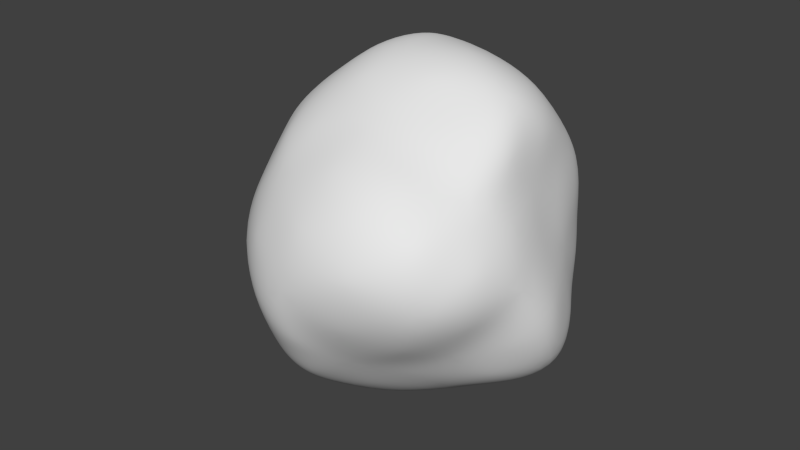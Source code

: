 # Source: Rock1.blend  (saved by Blender 2.69.0; exported with 4.5.12 LTS)
import bpy
from mathutils import Matrix  # noqa: F401  (used for matrix-valued properties, if any)

bpy.ops.wm.read_factory_settings(use_empty=True)
scene = bpy.context.scene
scene.name = 'Scene'

# ---- collections
col_collection_1 = bpy.data.collections.new('Collection 1'); scene.collection.children.link(col_collection_1)

# ---- materials (node trees are filled in below, after node groups)
mat_rock_material_002 = bpy.data.materials.new('Rock Material.002')
mat_rock_material_002.alpha_threshold = 0.0
mat_rock_material_002.use_transparent_shadow = False
mat_rock_material_002.roughness = 0.5
mat_rock_material_002.line_color = (0.0, 0.0, 0.0, 1.0)

# ---- material node trees

# ---- world
world_world = bpy.data.worlds.new('World'); scene.world = world_world
world_world.color = (0.05088, 0.05088, 0.05088)
world_world.use_sun_shadow = False
world_world.sun_shadow_jitter_overblur = 0.0
world_world.cycles.sampling_method = 'MANUAL'
world_world.cycles.sample_map_resolution = 256

# ---- meshes
me_icosphere_002 = bpy.data.meshes.new('Icosphere.002')
me_icosphere_002.from_pydata([(0.0, 0.0, -1.0), (0.3958, -0.4495, -0.3946), (-0.2764, -0.8506, -0.4472), (-0.942, -0.01482, -0.3946), (-0.469, 0.8459, -0.4882), (0.531, 0.521, -0.4882), (0.2764, -0.8506, 0.4472), (-0.6081, -0.4447, 0.3858), (-0.6081, 0.4246, 0.3858), (0.2186, 0.6932, 0.3858), (0.537, -0.01482, 0.3449), (-0.1926, -0.004759, 0.9591), (-0.3551, -0.5048, -0.8916), (0.3418, -0.2655, -0.6872), (0.01484, -0.6837, -0.4596), (0.8506, 0.0, -0.5257), (0.4253, 0.309, -0.8507), (-0.5257, 0.0, -0.8507), (-0.6882, -0.5, -0.5257), (-0.3368, 0.3986, -0.7282), (-0.5789, 0.4033, -0.4186), (0.07026, 0.8043, -0.5667), (0.7764, -0.2655, 0.01605), (0.5838, 0.2407, -0.02489), (-0.1926, -1.005, -0.04095), (0.5878, -0.809, 0.0), (-0.9888, -0.2703, -0.02489), (-0.6885, -0.6837, -0.02489), (-0.7804, 0.8043, -0.04095), (-1.144, 0.3043, -0.04095), (0.3952, 0.8043, -0.04095), (-0.2025, 0.812, -0.02489), (0.5591, -0.4234, 0.4507), (-0.4198, -0.6837, 0.4098), (-0.9058, -0.01482, 0.4098), (-0.4198, 0.654, 0.4098), (0.4956, 0.4952, 0.4848), (-0.06818, -0.4282, 0.6784), (0.5257, 0.0, 0.8507), (-0.5541, -0.2703, 0.6784), (-0.4253, 0.309, 0.8507), (-0.03016, 0.4952, 0.8097)], [], [(0, 13, 12), (1, 13, 15), (0, 12, 17), (0, 17, 19), (0, 19, 16), (1, 15, 22), (2, 14, 24), (3, 18, 26), (4, 20, 28), (5, 21, 30), (1, 22, 25), (2, 24, 27), (3, 26, 29), (4, 28, 31), (5, 30, 23), (6, 32, 37), (7, 33, 39), (8, 34, 40), (9, 35, 41), (10, 36, 38), (12, 14, 2), (12, 13, 14), (13, 1, 14), (15, 16, 5), (15, 13, 16), (13, 0, 16), (17, 18, 3), (17, 12, 18), (12, 2, 18), (19, 20, 4), (19, 17, 20), (17, 3, 20), (16, 21, 5), (16, 19, 21), (19, 4, 21), (22, 23, 10), (22, 15, 23), (15, 5, 23), (24, 25, 6), (24, 14, 25), (14, 1, 25), (26, 27, 7), (26, 18, 27), (18, 2, 27), (28, 29, 8), (28, 20, 29), (20, 3, 29), (30, 31, 9), (30, 21, 31), (21, 4, 31), (25, 32, 6), (25, 22, 32), (22, 10, 32), (27, 33, 7), (27, 24, 33), (24, 6, 33), (29, 34, 8), (29, 26, 34), (26, 7, 34), (31, 35, 9), (31, 28, 35), (28, 8, 35), (23, 36, 10), (23, 30, 36), (30, 9, 36), (37, 38, 11), (37, 32, 38), (32, 10, 38), (39, 37, 11), (39, 33, 37), (33, 6, 37), (40, 39, 11), (40, 34, 39), (34, 7, 39), (41, 40, 11), (41, 35, 40), (35, 8, 40), (38, 41, 11), (38, 36, 41), (36, 9, 41)])
me_icosphere_002.polygons.foreach_set('use_smooth', [True] * 80)
_uv = me_icosphere_002.uv_layers.new(name='UVMap')
_uv.uv.foreach_set('vector', [0.5272, 0.4069, 0.4815, 0.323, 0.6232, 0.3435, 0.4776, 0.2577, 0.4815, 0.323, 0.3703, 0.3161, 0.3703, 0.3532, 0.2783, 0.3862, 0.3208, 0.2956, 0.3703, 0.3532, 0.3208, 0.2956, 0.3597, 0.2441, 0.8048, 0.4188, 0.8263, 0.5262, 0.7384, 0.4472, 0.4776, 0.2577, 0.3703, 0.3161, 0.3858, 0.2072, 0.6232, 0.2371, 0.5618, 0.2505, 0.6081, 0.1571, 0.2332, 0.2236, 0.21, 0.3261, 0.1504, 0.225, 0.3703, 0.1482, 0.3042, 0.1965, 0.2866, 0.08971, 0.684, 0.5071, 0.7637, 0.5706, 0.6528, 0.6027, 0.4776, 0.2577, 0.3858, 0.2072, 0.4616, 0.1546, 0.1817, 0.405, 0.1126, 0.3999, 0.1198, 0.3101, 0.2332, 0.2236, 0.1504, 0.225, 0.2097, 0.1306, 0.8874, 0.1574, 0.8601, 0.2353, 0.7892, 0.1644, 0.6308, 0.6391, 0.5545, 0.7073, 0.5391, 0.5978, 0.1231, 0.5655, 0.1293, 0.4791, 0.2315, 0.5433, 0.2826, 0.6349, 0.2335, 0.6373, 0.3147, 0.5867, 0.7672, 0.2919, 0.7853, 0.3823, 0.6762, 0.319, 0.6773, 0.1583, 0.7487, 0.2435, 0.6408, 0.2452, 0.4621, 0.5629, 0.452, 0.6604, 0.3703, 0.5787, 0.6232, 0.3435, 0.5618, 0.2505, 0.6232, 0.2371, 0.6232, 0.3435, 0.4815, 0.323, 0.5618, 0.2505, 0.4815, 0.323, 0.4776, 0.2577, 0.5618, 0.2505, 0.6308, 0.4084, 0.7384, 0.4472, 0.684, 0.5071, 0.3703, 0.3161, 0.4815, 0.323, 0.4267, 0.4084, 0.4815, 0.323, 0.5272, 0.4069, 0.4267, 0.4084, 0.3208, 0.2956, 0.21, 0.3261, 0.2332, 0.2236, 0.3208, 0.2956, 0.2783, 0.3862, 0.21, 0.3261, 0.2783, 0.3862, 0.1817, 0.405, 0.21, 0.3261, 0.3597, 0.2441, 0.3042, 0.1965, 0.3703, 0.1482, 0.3597, 0.2441, 0.3208, 0.2956, 0.3042, 0.1965, 0.3208, 0.2956, 0.2332, 0.2236, 0.3042, 0.1965, 0.7384, 0.4472, 0.7637, 0.5706, 0.684, 0.5071, 0.7384, 0.4472, 0.8263, 0.5262, 0.7637, 0.5706, 0.8263, 0.5262, 0.8263, 0.6226, 0.7637, 0.5706, 0.5213, 0.4991, 0.5391, 0.5978, 0.4621, 0.5629, 0.5213, 0.4991, 0.6308, 0.5304, 0.5391, 0.5978, 0.6308, 0.5304, 0.6308, 0.6391, 0.5391, 0.5978, 0.6081, 0.1571, 0.4616, 0.1546, 0.5015, 0.08971, 0.6081, 0.1571, 0.5618, 0.2505, 0.4616, 0.1546, 0.5618, 0.2505, 0.4776, 0.2577, 0.4616, 0.1546, 0.3233, 0.6924, 0.2388, 0.7026, 0.2826, 0.6349, 0.1504, 0.225, 0.21, 0.3261, 0.1198, 0.3101, 0.21, 0.3261, 0.1817, 0.405, 0.1198, 0.3101, 0.8601, 0.2353, 0.8874, 0.3391, 0.7672, 0.2919, 0.2866, 0.08971, 0.3042, 0.1965, 0.2097, 0.1306, 0.3042, 0.1965, 0.2332, 0.2236, 0.2097, 0.1306, 0.7201, 0.09037, 0.7892, 0.1644, 0.6773, 0.1583, 0.7201, 0.09037, 0.833, 0.08971, 0.7892, 0.1644, 0.833, 0.08971, 0.8874, 0.1574, 0.7892, 0.1644, 0.5003, 0.4084, 0.4302, 0.4907, 0.4077, 0.4253, 0.5003, 0.4084, 0.5213, 0.4991, 0.4302, 0.4907, 0.5213, 0.4991, 0.4621, 0.5629, 0.4302, 0.4907, 0.2388, 0.7026, 0.2335, 0.6373, 0.2826, 0.6349, 0.2388, 0.7026, 0.1358, 0.6782, 0.2335, 0.6373, 0.1358, 0.6782, 0.1231, 0.5655, 0.2335, 0.6373, 0.8874, 0.3391, 0.7853, 0.3823, 0.7672, 0.2919, 0.2097, 0.1306, 0.1504, 0.225, 0.124, 0.1586, 0.3233, 0.6924, 0.2826, 0.6349, 0.3703, 0.6207, 0.7892, 0.1644, 0.7487, 0.2435, 0.6773, 0.1583, 0.7892, 0.1644, 0.8601, 0.2353, 0.7487, 0.2435, 0.8601, 0.2353, 0.7672, 0.2919, 0.7487, 0.2435, 0.5391, 0.5978, 0.452, 0.6604, 0.4621, 0.5629, 0.5391, 0.5978, 0.5545, 0.7073, 0.452, 0.6604, 0.5545, 0.7073, 0.4676, 0.7054, 0.452, 0.6604, 0.2315, 0.5433, 0.2073, 0.405, 0.3133, 0.4893, 0.2315, 0.5433, 0.1293, 0.4791, 0.2073, 0.405, 0.4302, 0.4907, 0.4621, 0.5629, 0.3703, 0.5787, 0.3147, 0.5867, 0.2315, 0.5433, 0.3133, 0.4893, 0.3147, 0.5867, 0.2335, 0.6373, 0.2315, 0.5433, 0.2335, 0.6373, 0.1231, 0.5655, 0.2315, 0.5433, 0.3703, 0.4899, 0.3147, 0.5867, 0.3133, 0.4893, 0.3703, 0.4899, 0.3703, 0.6207, 0.3147, 0.5867, 0.3703, 0.6207, 0.2826, 0.6349, 0.3147, 0.5867, 0.6408, 0.2452, 0.6762, 0.319, 0.6232, 0.3358, 0.6408, 0.2452, 0.7487, 0.2435, 0.6762, 0.319, 0.7487, 0.2435, 0.7672, 0.2919, 0.6762, 0.319, 0.2073, 0.405, 0.3326, 0.4207, 0.3133, 0.4893, 0.3703, 0.5787, 0.452, 0.6604, 0.3761, 0.6908, 0.6241, 0.1552, 0.6773, 0.1583, 0.6408, 0.2452])
me_icosphere_002.materials.append(mat_rock_material_002)
me_icosphere_002.use_remesh_preserve_volume = False
me_icosphere_002.use_remesh_preserve_attributes = False
me_icosphere_002.use_mirror_vertex_groups = False
me_icosphere_002.update()

# ---- objects
ob_small_rock_002 = bpy.data.objects.new('Small Rock.002', me_icosphere_002)

# ---- transforms, parenting, visibility, modifiers, constraints
ob_small_rock_002.location = (-0.6564, 1.4, 1.579)
ob_small_rock_002.lineart.crease_threshold = 0.0
_m = ob_small_rock_002.modifiers.new('Subsurf', 'SUBSURF')
_m.uv_smooth = 'PRESERVE_CORNERS'
_m.levels = 3
_m.render_levels = 3
_m.show_only_control_edges = False

# ---- collection membership
col_collection_1.objects.link(ob_small_rock_002)

# ---- scene / render settings (as saved in the file)
scene.frame_start = 1; scene.frame_end = 250; scene.frame_set(1)
scene.render.engine = 'BLENDER_EEVEE_NEXT'
scene.render.image_settings.compression = 90
scene.render.resolution_percentage = 50
scene.render.dither_intensity = 0.0
scene.cycles.use_denoising = False
scene.cycles.samples = 10
scene.cycles.sampling_pattern = 'TABULATED_SOBOL'
scene.cycles.light_sampling_threshold = 0.0
scene.cycles.use_adaptive_sampling = False
scene.cycles.use_light_tree = False
scene.cycles.blur_glossy = 0.0
scene.cycles.volume_bounces = 1
scene.cycles.pixel_filter_type = 'GAUSSIAN'
scene.cycles.sample_clamp_indirect = 0.0
scene.view_settings.view_transform = 'Standard'
bpy.context.view_layer.update()

# ---- added for rendering (the .blend has no active camera and no usable light): camera, sun
cam_auto = bpy.data.cameras.new('AutoCamera')
cam_auto.lens = 50.0
cam_auto.sensor_width = 36.0
cam_auto.clip_end = 1000.0
ob_auto_camera = bpy.data.objects.new('AutoCamera', cam_auto)
scene.collection.objects.link(ob_auto_camera)
ob_auto_camera.location = (2.29899, -2.40183, 4.04032)
ob_auto_camera.rotation_euler = (1.09748, -7.21219e-08, 0.694738)
scene.camera = ob_auto_camera
light_auto_sun = bpy.data.lights.new('AutoSun', 'SUN')
light_auto_sun.energy = 3.0
light_auto_sun.angle = 0.0523599
ob_auto_sun = bpy.data.objects.new('AutoSun', light_auto_sun)
scene.collection.objects.link(ob_auto_sun)
ob_auto_sun.rotation_euler = (0.872665, 0.174533, 0.523599)
bpy.context.view_layer.update()
